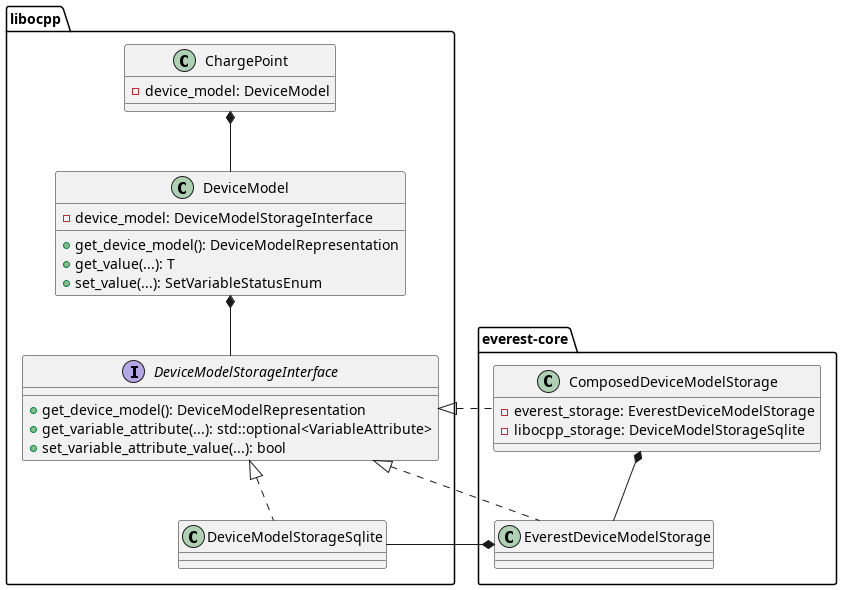

The diagram above was rendered by PlantUML. Its source (embedded in the PNG):
@startuml

package libocpp {
  class ChargePoint {
    - device_model: DeviceModel
  }

  class DeviceModel {
    - device_model: DeviceModelStorageInterface
    + get_device_model(): DeviceModelRepresentation
    + get_value(...): T
    + set_value(...): SetVariableStatusEnum
  }

  interface DeviceModelStorageInterface {
    + get_device_model(): DeviceModelRepresentation
    + get_variable_attribute(...): std::optional<VariableAttribute>
    + set_variable_attribute_value(...): bool
  }

  class DeviceModelStorageSqlite implements DeviceModelStorageInterface
}

package everest-core {
  class EverestDeviceModelStorage implements libocpp.DeviceModelStorageInterface
  class ComposedDeviceModelStorage implements libocpp.DeviceModelStorageInterface {
      - everest_storage: EverestDeviceModelStorage
      - libocpp_storage: DeviceModelStorageSqlite
  }
}

ChargePoint *-- DeviceModel
DeviceModel *-- DeviceModelStorageInterface
ComposedDeviceModelStorage *-- EverestDeviceModelStorage
EverestDeviceModelStorage *-- DeviceModelStorageSqlite

@enduml